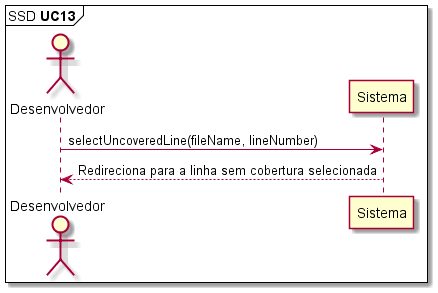

The diagram above was rendered by PlantUML. Its source (embedded in the PNG):
@startuml

mainframe SSD **UC13** 

'UC13: Como desenvolvedor, desejo selecionar uma das linhas listadas como sem cobertura.

actor       Desenvolvedor as Dev
participant Sistema       as System

Dev -> System: selectUncoveredLine(fileName, lineNumber)
Dev <-- System: Redireciona para a linha sem cobertura selecionada

@enduml